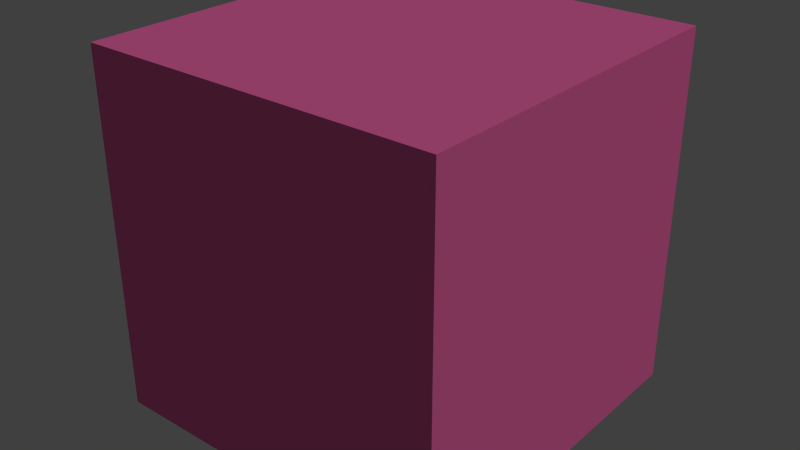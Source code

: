 # Source: untitled.blend  (saved by Blender 2.65.0; exported with 4.5.12 LTS)
import bpy
from mathutils import Matrix  # noqa: F401  (used for matrix-valued properties, if any)

bpy.ops.wm.read_factory_settings(use_empty=True)
scene = bpy.context.scene
scene.name = 'Scene'

# ---- collections
col_collection_1 = bpy.data.collections.new('Collection 1'); scene.collection.children.link(col_collection_1)

# ---- materials (node trees are filled in below, after node groups)
mat_material = bpy.data.materials.new('Material')
mat_material.alpha_threshold = 0.0
mat_material.use_transparent_shadow = False
mat_material.diffuse_color = (1.0, 0.1681, 0.468, 1.0)
mat_material.roughness = 0.5
mat_material.specular_intensity = 0.4434
mat_material.line_color = (0.0, 0.0, 0.0, 1.0)

# ---- material node trees

# ---- world
world_world = bpy.data.worlds.new('World'); scene.world = world_world
world_world.color = (0.05088, 0.05088, 0.05088)
world_world.use_sun_shadow = False
world_world.sun_shadow_jitter_overblur = 0.0
world_world.cycles.sampling_method = 'MANUAL'
world_world.cycles.sample_map_resolution = 256

# ---- lights
light_hemi_001 = bpy.data.lights.new('Hemi.001', 'SUN')
light_hemi_001.transmission_factor = 0.0
light_hemi_001.angle = 0.1993
light_hemi_001.energy = 1.0
light_hemi_001.shadow_buffer_clip_start = 0.5
light_hemi_001.shadow_soft_size = 0.1
light_hemi_001.shadow_cascade_max_distance = 1000.0
light_hemi_001.cycles.use_multiple_importance_sampling = False

# ---- meshes
me_cube = bpy.data.meshes.new('Cube')
me_cube.from_pydata([(-1.0, -1.0, -1.0), (-1.0, 1.0, -1.0), (1.0, 1.0, -1.0), (1.0, -1.0, -1.0), (-1.0, -1.0, 1.0), (-1.0, 1.0, 1.0), (1.0, 1.0, 1.0), (1.0, -1.0, 1.0)], [], [(4, 5, 1), (5, 6, 2), (6, 7, 3), (7, 4, 0), (0, 1, 2), (7, 6, 5), (0, 4, 1), (1, 5, 2), (2, 6, 3), (3, 7, 0), (3, 0, 2), (4, 7, 5)])
me_cube.materials.append(mat_material)
me_cube.use_remesh_preserve_volume = False
me_cube.use_remesh_preserve_attributes = False
me_cube.use_mirror_vertex_groups = False
me_cube.update()

# ---- objects
ob_hemi = bpy.data.objects.new('Hemi', light_hemi_001)
ob_cube = bpy.data.objects.new('Cube', me_cube)

# ---- transforms, parenting, visibility, modifiers, constraints
ob_hemi.location = (10.0, 10.0, 10.0)
ob_hemi.rotation_euler = (0.0, 0.7854, 0.7854)
ob_hemi.lineart.crease_threshold = 0.0
ob_cube.location = (0.0, 0.0, 0.0)
ob_cube.color = (1.0, 0.133, 0.3392, 1.0)
ob_cube.lineart.crease_threshold = 0.0

# ---- collection membership
col_collection_1.objects.link(ob_hemi)
col_collection_1.objects.link(ob_cube)

# ---- scene / render settings (as saved in the file)
scene.frame_start = 1; scene.frame_end = 250; scene.frame_set(488)
scene.render.engine = 'BLENDER_EEVEE_NEXT'
scene.render.image_settings.color_mode = 'RGB'
scene.render.image_settings.compression = 90
scene.render.resolution_percentage = 50
scene.render.dither_intensity = 0.0
scene.render.bake_margin = 2
scene.render.bake_bias = 0.0
scene.cycles.use_denoising = False
scene.cycles.samples = 10
scene.cycles.sampling_pattern = 'TABULATED_SOBOL'
scene.cycles.light_sampling_threshold = 0.0
scene.cycles.use_adaptive_sampling = False
scene.cycles.use_light_tree = False
scene.cycles.blur_glossy = 0.0
scene.cycles.volume_bounces = 1
scene.cycles.pixel_filter_type = 'GAUSSIAN'
scene.cycles.sample_clamp_indirect = 0.0
scene.view_settings.view_transform = 'Standard'
bpy.context.view_layer.update()

# ---- added for rendering (the .blend has no active camera): camera
cam_auto = bpy.data.cameras.new('AutoCamera')
cam_auto.lens = 50.0
cam_auto.sensor_width = 36.0
cam_auto.clip_end = 1000.0
ob_auto_camera = bpy.data.objects.new('AutoCamera', cam_auto)
scene.collection.objects.link(ob_auto_camera)
ob_auto_camera.location = (3.20507, -3.84609, 2.56406)
ob_auto_camera.rotation_euler = (1.09748, -7.21219e-08, 0.694738)
scene.camera = ob_auto_camera
bpy.context.view_layer.update()
